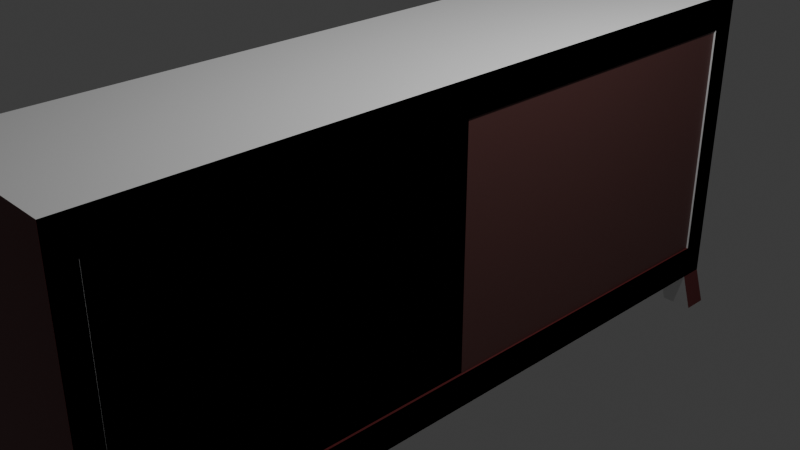 # Source: schrank.blend  (saved by Blender 4.3.34; exported with 4.5.12 LTS)
import bpy
from mathutils import Matrix  # noqa: F401  (used for matrix-valued properties, if any)

bpy.ops.wm.read_factory_settings(use_empty=True)
scene = bpy.context.scene
scene.name = 'Scene'

# ---- collections
col_collection = bpy.data.collections.new('Collection'); scene.collection.children.link(col_collection)

# ---- materials (node trees are filled in below, after node groups)
mat_material_001 = bpy.data.materials.new('Material.001')
mat_material_002 = bpy.data.materials.new('Material.002')

# ---- material node trees
mat_material_001.use_nodes = True; mat_material_001.node_tree.nodes.clear()
_N = mat_material_001.node_tree.nodes; _L = mat_material_001.node_tree.links
n0 = _N.new('ShaderNodeBsdfPrincipled'); n0.name = 'Principled BSDF'; n0.location = (10, 300)
n0.inputs[0].default_value = (0.1107, 0.01684, 0.01809, 1.0)
n1 = _N.new('ShaderNodeOutputMaterial'); n1.name = 'Material Output'; n1.location = (300, 300)
_L.new(n0.outputs[0], n1.inputs[0])
n1.is_active_output = True
mat_material_002.use_nodes = True; mat_material_002.node_tree.nodes.clear()
_N = mat_material_002.node_tree.nodes; _L = mat_material_002.node_tree.links
n0 = _N.new('ShaderNodeBsdfPrincipled'); n0.name = 'Principled BSDF'; n0.location = (10, 300)
n0.inputs[0].default_value = (0.07743, 0.0292, 0.02711, 1.0)
n1 = _N.new('ShaderNodeOutputMaterial'); n1.name = 'Material Output'; n1.location = (300, 300)
_L.new(n0.outputs[0], n1.inputs[0])
n1.is_active_output = True

# ---- world
world_world = bpy.data.worlds.new('World'); scene.world = world_world
world_world.use_nodes = True; world_world.node_tree.nodes.clear()
_N = world_world.node_tree.nodes; _L = world_world.node_tree.links
n0 = _N.new('ShaderNodeOutputWorld'); n0.name = 'World Output'; n0.location = (300, 300)
n1 = _N.new('ShaderNodeBackground'); n1.name = 'Background'; n1.location = (10, 300)
n1.inputs[0].default_value = (0.05088, 0.05088, 0.05088, 1.0)
_L.new(n1.outputs[0], n0.inputs[0])
n0.is_active_output = True
world_world.color = (0.05088, 0.05088, 0.05088)
world_world.sun_shadow_jitter_overblur = 0.0

# ---- cameras
cam_camera = bpy.data.cameras.new('Camera')
cam_camera.clip_end = 100.0
cam_camera.ortho_scale = 7.314

# ---- lights
light_light = bpy.data.lights.new('Light', 'POINT')
light_light.energy = 1000.0
light_light.shadow_soft_size = 0.1

# ---- meshes
me_cube_001 = bpy.data.meshes.new('Cube.001')
me_cube_001.from_pydata([(-1.0, -1.0, -1.0), (-1.0, -1.0, 1.0), (-1.0, 1.0, -1.0), (-1.0, 1.0, 1.0), (1.0, -1.0, -1.0), (1.0, -1.0, 1.0), (1.0, 1.0, -1.0), (1.0, 1.0, 1.0), (-1.0, -0.9386, -1.0), (-1.0, -0.9386, 1.0), (1.0, -0.9386, -1.0), (1.0, -0.9386, 1.0), (-1.0, 0.9331, 1.0), (1.0, 0.9331, -1.0), (-1.0, 0.9331, -1.0), (1.0, 0.9331, 1.0), (-1.0, -1.0, 0.782), (-1.0, 1.0, 0.782), (1.0, 1.0, 0.782), (1.0, -1.0, 0.782), (1.0, -0.9386, 0.782), (-1.0, -0.9386, 0.782), (1.0, 0.9331, 0.782), (-1.0, 0.9331, 0.782), (-1.0, 1.0, -0.7755), (1.0, 1.0, -0.7755), (1.0, -1.0, -0.7755), (1.0, -0.9386, -0.7755), (-1.0, -0.9386, -0.7755), (1.0, 0.9331, -0.7755), (-1.0, 0.9331, -0.7755), (-1.0, -1.0, -0.7755), (-0.9748, 0.9331, 0.782), (-0.9748, -0.9386, 0.782), (-0.9748, -0.9386, -0.7755), (-0.9748, 0.9331, -0.7755), (0.6428, 1.0, -1.0), (0.6428, 1.0, 1.0), (0.6428, -1.0, -1.0), (0.6428, -1.0, 1.0), (0.6428, -0.9386, 1.0), (0.6428, -0.9386, -1.0), (0.6428, 0.9331, -1.0), (0.6428, 0.9331, 1.0), (0.6428, -1.0, 0.782), (0.6428, 1.0, 0.782), (0.6428, 1.0, -0.7755), (0.6428, -1.0, -0.7755), (-0.5958, 1.0, -1.0), (-0.5958, -1.0, 1.0), (-0.5958, -0.9386, -1.0), (-0.5958, 0.9331, -1.0), (-0.5958, -1.0, 0.782), (-0.5958, -1.0, -0.7755), (-0.5958, 1.0, 1.0), (-0.5958, -1.0, -1.0), (-0.5958, -0.9386, 1.0), (-0.5958, 0.9331, 1.0), (-0.5958, 1.0, 0.782), (-0.5958, 1.0, -0.7755), (-1.04, -0.9577, -1.29), (-1.04, -1.021, -1.29), (1.022, 0.9721, -1.29), (1.022, 1.041, -1.29), (0.654, -1.021, -1.29), (1.022, -1.021, -1.29), (1.022, -0.9577, -1.29), (-0.6231, -0.9577, -1.29), (0.654, 1.041, -1.29), (0.654, -0.9577, -1.29), (0.654, 0.9721, -1.29), (-0.6231, -1.021, -1.29), (0.6176, -0.972, -0.9625), (0.6176, -0.972, 0.9625), (0.6176, 0.04197, -0.9625), (0.6176, 0.04197, 0.9625), (0.9718, -0.972, -0.9625), (0.9718, -0.972, 0.9625), (0.9718, 0.04197, -0.9625), (0.9718, 0.04197, 0.9625), (-0.5958, 1.032, -1.27), (-1.0, 1.032, -1.27), (-1.0, 0.9655, -1.27), (-0.5958, 0.9655, -1.27)], [], [(23, 12, 3, 17), (45, 37, 7, 18), (20, 11, 5, 19), (52, 49, 1, 16), (50, 55, 71, 67), (56, 9, 1, 49), (57, 12, 9, 56), (42, 13, 10, 41), (22, 15, 11, 20), (16, 1, 9, 21), (18, 7, 15, 22), (13, 42, 70, 62), (54, 3, 12, 57), (21, 9, 12, 23), (28, 21, 23, 30), (25, 18, 22, 29), (31, 16, 21, 28), (29, 22, 32, 35), (53, 52, 16, 31), (27, 20, 19, 26), (46, 45, 18, 25), (30, 23, 17, 24), (14, 30, 24, 2), (36, 46, 25, 6), (10, 27, 26, 4), (55, 53, 31, 0), (13, 29, 27, 10), (0, 31, 28, 8), (6, 25, 29, 13), (8, 28, 30, 14), (35, 32, 33, 34), (20, 27, 34, 33), (27, 29, 35, 34), (22, 20, 33, 32), (4, 26, 47, 38), (48, 59, 46, 36), (59, 58, 45, 46), (26, 19, 44, 47), (7, 37, 43, 15), (48, 36, 42, 51), (51, 42, 41, 50), (15, 43, 40, 11), (11, 40, 39, 5), (50, 41, 38, 55), (19, 5, 39, 44), (58, 54, 37, 45), (17, 3, 54, 58), (41, 10, 66, 69), (14, 51, 50, 8), (14, 2, 81, 82), (24, 17, 58, 59), (2, 24, 59, 48), (38, 47, 53, 55), (47, 44, 52, 53), (37, 54, 57, 43), (43, 57, 56, 40), (40, 56, 49, 39), (44, 39, 49, 52), (69, 66, 65, 64), (68, 63, 62, 70), (60, 67, 71, 61), (4, 38, 64, 65), (8, 50, 67, 60), (42, 36, 68, 70), (0, 8, 60, 61), (36, 6, 63, 68), (6, 13, 62, 63), (55, 0, 61, 71), (10, 4, 65, 66), (38, 41, 69, 64), (72, 73, 75, 74), (74, 75, 79, 78), (78, 79, 77, 76), (76, 77, 73, 72), (74, 78, 76, 72), (79, 75, 73, 77), (81, 80, 83, 82), (51, 14, 82, 83), (48, 51, 83, 80), (2, 48, 80, 81)])
_uv = me_cube_001.uv_layers.new(name='UVMap')
_uv.uv.foreach_set('vector', [0.5, 0.1875, 0.625, 0.1875, 0.625, 0.25, 0.5, 0.25, 0.5, 0.375, 0.625, 0.375, 0.625, 0.5, 0.5, 0.5, 0.5, 0.625, 0.625, 0.625, 0.625, 0.75, 0.5, 0.75, 0.5, 0.9375, 0.625, 0.9375, 0.625, 1.0, 0.5, 1.0, 0.1875, 0.625, 0.1875, 0.75, 0.1875, 0.75, 0.1875, 0.625, 0.8125, 0.625, 0.875, 0.625, 0.875, 0.75, 0.8125, 0.75, 0.8125, 0.5625, 0.875, 0.5625, 0.875, 0.625, 0.8125, 0.625, 0.25, 0.5625, 0.375, 0.5625, 0.375, 0.625, 0.25, 0.625, 0.5, 0.5625, 0.625, 0.5625, 0.625, 0.625, 0.5, 0.625, 0.5, 0.0, 0.625, 0.0, 0.625, 0.125, 0.5, 0.125, 0.5, 0.5, 0.625, 0.5, 0.625, 0.5625, 0.5, 0.5625, 0.375, 0.5625, 0.25, 0.5625, 0.25, 0.5625, 0.375, 0.5625, 0.8125, 0.5, 0.875, 0.5, 0.875, 0.5625, 0.8125, 0.5625, 0.5, 0.125, 0.625, 0.125, 0.625, 0.1875, 0.5, 0.1875, 0.4375, 0.125, 0.5, 0.125, 0.5, 0.1875, 0.4375, 0.1875, 0.4375, 0.5, 0.5, 0.5, 0.5, 0.5625, 0.4375, 0.5625, 0.4375, 0.0, 0.5, 0.0, 0.5, 0.125, 0.4375, 0.125, 0.4375, 0.5625, 0.5, 0.5625, 0.5, 0.5625, 0.4375, 0.5625, 0.4375, 0.9375, 0.5, 0.9375, 0.5, 1.0, 0.4375, 1.0, 0.4375, 0.625, 0.5, 0.625, 0.5, 0.75, 0.4375, 0.75, 0.4375, 0.375, 0.5, 0.375, 0.5, 0.5, 0.4375, 0.5, 0.4375, 0.1875, 0.5, 0.1875, 0.5, 0.25, 0.4375, 0.25, 0.375, 0.1875, 0.4375, 0.1875, 0.4375, 0.25, 0.375, 0.25, 0.375, 0.375, 0.4375, 0.375, 0.4375, 0.5, 0.375, 0.5, 0.375, 0.625, 0.4375, 0.625, 0.4375, 0.75, 0.375, 0.75, 0.375, 0.9375, 0.4375, 0.9375, 0.4375, 1.0, 0.375, 1.0, 0.375, 0.5625, 0.4375, 0.5625, 0.4375, 0.625, 0.375, 0.625, 0.375, 0.0, 0.4375, 0.0, 0.4375, 0.125, 0.375, 0.125, 0.375, 0.5, 0.4375, 0.5, 0.4375, 0.5625, 0.375, 0.5625, 0.375, 0.125, 0.4375, 0.125, 0.4375, 0.1875, 0.375, 0.1875, 0.4375, 0.5625, 0.5, 0.5625, 0.5, 0.625, 0.4375, 0.625, 0.5, 0.625, 0.4375, 0.625, 0.4375, 0.625, 0.5, 0.625, 0.4375, 0.625, 0.4375, 0.5625, 0.4375, 0.5625, 0.4375, 0.625, 0.5, 0.5625, 0.5, 0.625, 0.5, 0.625, 0.5, 0.5625, 0.375, 0.75, 0.4375, 0.75, 0.4375, 0.875, 0.375, 0.875, 0.375, 0.3125, 0.4375, 0.3125, 0.4375, 0.375, 0.375, 0.375, 0.4375, 0.3125, 0.5, 0.3125, 0.5, 0.375, 0.4375, 0.375, 0.4375, 0.75, 0.5, 0.75, 0.5, 0.875, 0.4375, 0.875, 0.625, 0.5, 0.75, 0.5, 0.75, 0.5625, 0.625, 0.5625, 0.1875, 0.5, 0.25, 0.5, 0.25, 0.5625, 0.1875, 0.5625, 0.1875, 0.5625, 0.25, 0.5625, 0.25, 0.625, 0.1875, 0.625, 0.625, 0.5625, 0.75, 0.5625, 0.75, 0.625, 0.625, 0.625, 0.625, 0.625, 0.75, 0.625, 0.75, 0.75, 0.625, 0.75, 0.1875, 0.625, 0.25, 0.625, 0.25, 0.75, 0.1875, 0.75, 0.5, 0.75, 0.625, 0.75, 0.625, 0.875, 0.5, 0.875, 0.5, 0.3125, 0.625, 0.3125, 0.625, 0.375, 0.5, 0.375, 0.5, 0.25, 0.625, 0.25, 0.625, 0.3125, 0.5, 0.3125, 0.25, 0.625, 0.375, 0.625, 0.375, 0.625, 0.25, 0.625, 0.125, 0.5625, 0.1875, 0.5625, 0.1875, 0.625, 0.125, 0.625, 0.375, 0.1875, 0.375, 0.25, 0.375, 0.25, 0.375, 0.1875, 0.4375, 0.25, 0.5, 0.25, 0.5, 0.3125, 0.4375, 0.3125, 0.375, 0.25, 0.4375, 0.25, 0.4375, 0.3125, 0.375, 0.3125, 0.375, 0.875, 0.4375, 0.875, 0.4375, 0.9375, 0.375, 0.9375, 0.4375, 0.875, 0.5, 0.875, 0.5, 0.9375, 0.4375, 0.9375, 0.75, 0.5, 0.8125, 0.5, 0.8125, 0.5625, 0.75, 0.5625, 0.75, 0.5625, 0.8125, 0.5625, 0.8125, 0.625, 0.75, 0.625, 0.75, 0.625, 0.8125, 0.625, 0.8125, 0.75, 0.75, 0.75, 0.5, 0.875, 0.625, 0.875, 0.625, 0.9375, 0.5, 0.9375, 0.25, 0.625, 0.375, 0.625, 0.375, 0.75, 0.25, 0.75, 0.25, 0.5, 0.375, 0.5, 0.375, 0.5625, 0.25, 0.5625, 0.125, 0.625, 0.1875, 0.625, 0.1875, 0.75, 0.125, 0.75, 0.375, 0.75, 0.375, 0.875, 0.375, 0.875, 0.375, 0.75, 0.125, 0.625, 0.1875, 0.625, 0.1875, 0.625, 0.125, 0.625, 0.25, 0.5625, 0.25, 0.5, 0.25, 0.5, 0.25, 0.5625, 0.375, 0.0, 0.375, 0.125, 0.375, 0.125, 0.375, 0.0, 0.375, 0.375, 0.375, 0.5, 0.375, 0.5, 0.375, 0.375, 0.375, 0.5, 0.375, 0.5625, 0.375, 0.5625, 0.375, 0.5, 0.375, 0.9375, 0.375, 1.0, 0.375, 1.0, 0.375, 0.9375, 0.375, 0.625, 0.375, 0.75, 0.375, 0.75, 0.375, 0.625, 0.25, 0.75, 0.25, 0.625, 0.25, 0.625, 0.25, 0.75, 0.375, 0.0, 0.625, 0.0, 0.625, 0.25, 0.375, 0.25, 0.375, 0.25, 0.625, 0.25, 0.625, 0.5, 0.375, 0.5, 0.375, 0.5, 0.625, 0.5, 0.625, 0.75, 0.375, 0.75, 0.375, 0.75, 0.625, 0.75, 0.625, 1.0, 0.375, 1.0, 0.125, 0.5, 0.375, 0.5, 0.375, 0.75, 0.125, 0.75, 0.625, 0.5, 0.875, 0.5, 0.875, 0.75, 0.625, 0.75, 0.125, 0.5, 0.1875, 0.5, 0.1875, 0.5625, 0.125, 0.5625, 0.1875, 0.5625, 0.125, 0.5625, 0.125, 0.5625, 0.1875, 0.5625, 0.1875, 0.5, 0.1875, 0.5625, 0.1875, 0.5625, 0.1875, 0.5, 0.375, 0.25, 0.375, 0.3125, 0.375, 0.3125, 0.375, 0.25])
me_cube_001.materials.append(mat_material_001)
me_cube_001.update()
me_cube_002 = bpy.data.meshes.new('Cube.002')
me_cube_002.from_pydata([(-1.0, -1.0, -1.0), (-1.0, -1.0, 1.0), (-1.0, 1.0, -1.0), (-1.0, 1.0, 1.0), (1.0, -1.0, -1.0), (1.0, -1.0, 1.0), (1.0, 1.0, -1.0), (1.0, 1.0, 1.0), (-1.0, -0.9386, -1.0), (-1.0, -0.9386, 1.0), (1.0, -0.9386, -1.0), (1.0, -0.9386, 1.0), (-1.0, 0.9331, 1.0), (1.0, 0.9331, -1.0), (-1.0, 0.9331, -1.0), (1.0, 0.9331, 1.0), (-1.0, -1.0, 0.782), (-1.0, 1.0, 0.782), (1.0, 1.0, 0.782), (1.0, -1.0, 0.782), (1.0, -0.9386, 0.782), (-1.0, -0.9386, 0.782), (1.0, 0.9331, 0.782), (-1.0, 0.9331, 0.782), (-1.0, 1.0, -0.7755), (1.0, 1.0, -0.7755), (1.0, -1.0, -0.7755), (1.0, -0.9386, -0.7755), (-1.0, -0.9386, -0.7755), (1.0, 0.9331, -0.7755), (-1.0, 0.9331, -0.7755), (-1.0, -1.0, -0.7755), (-0.9748, 0.9331, 0.782), (-0.9748, -0.9386, 0.782), (-0.9748, -0.9386, -0.7755), (-0.9748, 0.9331, -0.7755), (0.6428, 1.0, -1.0), (0.6428, 1.0, 1.0), (0.6428, -1.0, -1.0), (0.6428, -1.0, 1.0), (0.6428, -0.9386, 1.0), (0.6428, -0.9386, -1.0), (0.6428, 0.9331, -1.0), (0.6428, 0.9331, 1.0), (0.6428, -1.0, 0.782), (0.6428, 1.0, 0.782), (0.6428, 1.0, -0.7755), (0.6428, -1.0, -0.7755), (-0.5958, 1.0, -1.0), (-0.5958, -1.0, 1.0), (-0.5958, -0.9386, -1.0), (-0.5958, 0.9331, -1.0), (-0.5958, -1.0, 0.782), (-0.5958, -1.0, -0.7755), (-0.5958, 1.0, 1.0), (-0.5958, -1.0, -1.0), (-0.5958, -0.9386, 1.0), (-0.5958, 0.9331, 1.0), (-0.5958, 1.0, 0.782), (-0.5958, 1.0, -0.7755), (-1.04, -0.9577, -1.29), (-1.04, -1.021, -1.29), (1.022, 0.9721, -1.29), (1.022, 1.041, -1.29), (0.654, -1.021, -1.29), (1.022, -1.021, -1.29), (1.022, -0.9577, -1.29), (-0.6231, -0.9577, -1.29), (0.654, 1.041, -1.29), (0.654, -0.9577, -1.29), (0.654, 0.9721, -1.29), (-0.6231, -1.021, -1.29), (0.6176, -0.972, -0.9625), (0.6176, -0.972, 0.9625), (0.6176, 0.04197, -0.9625), (0.6176, 0.04197, 0.9625), (0.9718, -0.972, -0.9625), (0.9718, -0.972, 0.9625), (0.9718, 0.04197, -0.9625), (0.9718, 0.04197, 0.9625)], [], [(23, 12, 3, 17), (45, 37, 7, 18), (20, 11, 5, 19), (52, 49, 1, 16), (50, 55, 71, 67), (56, 9, 1, 49), (57, 12, 9, 56), (42, 13, 10, 41), (22, 15, 11, 20), (16, 1, 9, 21), (18, 7, 15, 22), (13, 42, 70, 62), (54, 3, 12, 57), (21, 9, 12, 23), (28, 21, 23, 30), (25, 18, 22, 29), (31, 16, 21, 28), (29, 22, 32, 35), (53, 52, 16, 31), (27, 20, 19, 26), (46, 45, 18, 25), (30, 23, 17, 24), (14, 30, 24, 2), (36, 46, 25, 6), (10, 27, 26, 4), (55, 53, 31, 0), (13, 29, 27, 10), (0, 31, 28, 8), (6, 25, 29, 13), (8, 28, 30, 14), (35, 32, 33, 34), (20, 27, 34, 33), (27, 29, 35, 34), (22, 20, 33, 32), (4, 26, 47, 38), (48, 59, 46, 36), (59, 58, 45, 46), (26, 19, 44, 47), (7, 37, 43, 15), (48, 36, 42, 51), (51, 42, 41, 50), (15, 43, 40, 11), (11, 40, 39, 5), (50, 41, 38, 55), (19, 5, 39, 44), (58, 54, 37, 45), (17, 3, 54, 58), (41, 10, 66, 69), (14, 51, 50, 8), (2, 48, 51, 14), (24, 17, 58, 59), (2, 24, 59, 48), (38, 47, 53, 55), (47, 44, 52, 53), (37, 54, 57, 43), (43, 57, 56, 40), (40, 56, 49, 39), (44, 39, 49, 52), (69, 66, 65, 64), (68, 63, 62, 70), (60, 67, 71, 61), (4, 38, 64, 65), (8, 50, 67, 60), (42, 36, 68, 70), (0, 8, 60, 61), (36, 6, 63, 68), (6, 13, 62, 63), (55, 0, 61, 71), (10, 4, 65, 66), (38, 41, 69, 64), (72, 73, 75, 74), (74, 75, 79, 78), (78, 79, 77, 76), (76, 77, 73, 72), (74, 78, 76, 72), (79, 75, 73, 77)])
_uv = me_cube_002.uv_layers.new(name='UVMap')
_uv.uv.foreach_set('vector', [0.5, 0.1875, 0.625, 0.1875, 0.625, 0.25, 0.5, 0.25, 0.5, 0.375, 0.625, 0.375, 0.625, 0.5, 0.5, 0.5, 0.5, 0.625, 0.625, 0.625, 0.625, 0.75, 0.5, 0.75, 0.5, 0.9375, 0.625, 0.9375, 0.625, 1.0, 0.5, 1.0, 0.1875, 0.625, 0.1875, 0.75, 0.1875, 0.75, 0.1875, 0.625, 0.8125, 0.625, 0.875, 0.625, 0.875, 0.75, 0.8125, 0.75, 0.8125, 0.5625, 0.875, 0.5625, 0.875, 0.625, 0.8125, 0.625, 0.25, 0.5625, 0.375, 0.5625, 0.375, 0.625, 0.25, 0.625, 0.5, 0.5625, 0.625, 0.5625, 0.625, 0.625, 0.5, 0.625, 0.5, 0.0, 0.625, 0.0, 0.625, 0.125, 0.5, 0.125, 0.5, 0.5, 0.625, 0.5, 0.625, 0.5625, 0.5, 0.5625, 0.375, 0.5625, 0.25, 0.5625, 0.25, 0.5625, 0.375, 0.5625, 0.8125, 0.5, 0.875, 0.5, 0.875, 0.5625, 0.8125, 0.5625, 0.5, 0.125, 0.625, 0.125, 0.625, 0.1875, 0.5, 0.1875, 0.4375, 0.125, 0.5, 0.125, 0.5, 0.1875, 0.4375, 0.1875, 0.4375, 0.5, 0.5, 0.5, 0.5, 0.5625, 0.4375, 0.5625, 0.4375, 0.0, 0.5, 0.0, 0.5, 0.125, 0.4375, 0.125, 0.4375, 0.5625, 0.5, 0.5625, 0.5, 0.5625, 0.4375, 0.5625, 0.4375, 0.9375, 0.5, 0.9375, 0.5, 1.0, 0.4375, 1.0, 0.4375, 0.625, 0.5, 0.625, 0.5, 0.75, 0.4375, 0.75, 0.4375, 0.375, 0.5, 0.375, 0.5, 0.5, 0.4375, 0.5, 0.4375, 0.1875, 0.5, 0.1875, 0.5, 0.25, 0.4375, 0.25, 0.375, 0.1875, 0.4375, 0.1875, 0.4375, 0.25, 0.375, 0.25, 0.375, 0.375, 0.4375, 0.375, 0.4375, 0.5, 0.375, 0.5, 0.375, 0.625, 0.4375, 0.625, 0.4375, 0.75, 0.375, 0.75, 0.375, 0.9375, 0.4375, 0.9375, 0.4375, 1.0, 0.375, 1.0, 0.375, 0.5625, 0.4375, 0.5625, 0.4375, 0.625, 0.375, 0.625, 0.375, 0.0, 0.4375, 0.0, 0.4375, 0.125, 0.375, 0.125, 0.375, 0.5, 0.4375, 0.5, 0.4375, 0.5625, 0.375, 0.5625, 0.375, 0.125, 0.4375, 0.125, 0.4375, 0.1875, 0.375, 0.1875, 0.4375, 0.5625, 0.5, 0.5625, 0.5, 0.625, 0.4375, 0.625, 0.5, 0.625, 0.4375, 0.625, 0.4375, 0.625, 0.5, 0.625, 0.4375, 0.625, 0.4375, 0.5625, 0.4375, 0.5625, 0.4375, 0.625, 0.5, 0.5625, 0.5, 0.625, 0.5, 0.625, 0.5, 0.5625, 0.375, 0.75, 0.4375, 0.75, 0.4375, 0.875, 0.375, 0.875, 0.375, 0.3125, 0.4375, 0.3125, 0.4375, 0.375, 0.375, 0.375, 0.4375, 0.3125, 0.5, 0.3125, 0.5, 0.375, 0.4375, 0.375, 0.4375, 0.75, 0.5, 0.75, 0.5, 0.875, 0.4375, 0.875, 0.625, 0.5, 0.75, 0.5, 0.75, 0.5625, 0.625, 0.5625, 0.1875, 0.5, 0.25, 0.5, 0.25, 0.5625, 0.1875, 0.5625, 0.1875, 0.5625, 0.25, 0.5625, 0.25, 0.625, 0.1875, 0.625, 0.625, 0.5625, 0.75, 0.5625, 0.75, 0.625, 0.625, 0.625, 0.625, 0.625, 0.75, 0.625, 0.75, 0.75, 0.625, 0.75, 0.1875, 0.625, 0.25, 0.625, 0.25, 0.75, 0.1875, 0.75, 0.5, 0.75, 0.625, 0.75, 0.625, 0.875, 0.5, 0.875, 0.5, 0.3125, 0.625, 0.3125, 0.625, 0.375, 0.5, 0.375, 0.5, 0.25, 0.625, 0.25, 0.625, 0.3125, 0.5, 0.3125, 0.25, 0.625, 0.375, 0.625, 0.375, 0.625, 0.25, 0.625, 0.125, 0.5625, 0.1875, 0.5625, 0.1875, 0.625, 0.125, 0.625, 0.125, 0.5, 0.1875, 0.5, 0.1875, 0.5625, 0.125, 0.5625, 0.4375, 0.25, 0.5, 0.25, 0.5, 0.3125, 0.4375, 0.3125, 0.375, 0.25, 0.4375, 0.25, 0.4375, 0.3125, 0.375, 0.3125, 0.375, 0.875, 0.4375, 0.875, 0.4375, 0.9375, 0.375, 0.9375, 0.4375, 0.875, 0.5, 0.875, 0.5, 0.9375, 0.4375, 0.9375, 0.75, 0.5, 0.8125, 0.5, 0.8125, 0.5625, 0.75, 0.5625, 0.75, 0.5625, 0.8125, 0.5625, 0.8125, 0.625, 0.75, 0.625, 0.75, 0.625, 0.8125, 0.625, 0.8125, 0.75, 0.75, 0.75, 0.5, 0.875, 0.625, 0.875, 0.625, 0.9375, 0.5, 0.9375, 0.25, 0.625, 0.375, 0.625, 0.375, 0.75, 0.25, 0.75, 0.25, 0.5, 0.375, 0.5, 0.375, 0.5625, 0.25, 0.5625, 0.125, 0.625, 0.1875, 0.625, 0.1875, 0.75, 0.125, 0.75, 0.375, 0.75, 0.375, 0.875, 0.375, 0.875, 0.375, 0.75, 0.125, 0.625, 0.1875, 0.625, 0.1875, 0.625, 0.125, 0.625, 0.25, 0.5625, 0.25, 0.5, 0.25, 0.5, 0.25, 0.5625, 0.375, 0.0, 0.375, 0.125, 0.375, 0.125, 0.375, 0.0, 0.375, 0.375, 0.375, 0.5, 0.375, 0.5, 0.375, 0.375, 0.375, 0.5, 0.375, 0.5625, 0.375, 0.5625, 0.375, 0.5, 0.375, 0.9375, 0.375, 1.0, 0.375, 1.0, 0.375, 0.9375, 0.375, 0.625, 0.375, 0.75, 0.375, 0.75, 0.375, 0.625, 0.25, 0.75, 0.25, 0.625, 0.25, 0.625, 0.25, 0.75, 0.375, 0.0, 0.625, 0.0, 0.625, 0.25, 0.375, 0.25, 0.375, 0.25, 0.625, 0.25, 0.625, 0.5, 0.375, 0.5, 0.375, 0.5, 0.625, 0.5, 0.625, 0.75, 0.375, 0.75, 0.375, 0.75, 0.625, 0.75, 0.625, 1.0, 0.375, 1.0, 0.125, 0.5, 0.375, 0.5, 0.375, 0.75, 0.125, 0.75, 0.625, 0.5, 0.875, 0.5, 0.875, 0.75, 0.625, 0.75])
me_cube_002.update()
me_cube_003 = bpy.data.meshes.new('Cube.003')
me_cube_003.from_pydata([(0.6176, -0.972, -0.9625), (0.6176, -0.972, 0.9625), (0.6176, 0.04197, -0.9625), (0.6176, 0.04197, 0.9625), (0.9718, -0.972, -0.9625), (0.9718, -0.972, 0.9625), (0.9718, 0.04197, -0.9625), (0.9718, 0.04197, 0.9625)], [], [(0, 1, 3, 2), (2, 3, 7, 6), (6, 7, 5, 4), (4, 5, 1, 0), (2, 6, 4, 0), (7, 3, 1, 5)])
_uv = me_cube_003.uv_layers.new(name='UVMap')
_uv.uv.foreach_set('vector', [0.375, 0.0, 0.625, 0.0, 0.625, 0.25, 0.375, 0.25, 0.375, 0.25, 0.625, 0.25, 0.625, 0.5, 0.375, 0.5, 0.375, 0.5, 0.625, 0.5, 0.625, 0.75, 0.375, 0.75, 0.375, 0.75, 0.625, 0.75, 0.625, 1.0, 0.375, 1.0, 0.125, 0.5, 0.375, 0.5, 0.375, 0.75, 0.125, 0.75, 0.625, 0.5, 0.875, 0.5, 0.875, 0.75, 0.625, 0.75])
me_cube_003.materials.append(mat_material_002)
me_cube_003.update()

# ---- objects
ob_light = bpy.data.objects.new('Light', light_light)
ob_camera = bpy.data.objects.new('Camera', cam_camera)
ob_cube = bpy.data.objects.new('Cube', me_cube_001)
ob_cube_001 = bpy.data.objects.new('Cube.001', me_cube_002)
ob_cube_002 = bpy.data.objects.new('Cube.002', me_cube_003)

# ---- transforms, parenting, visibility, modifiers, constraints
ob_light.parent = ob_cube_001
ob_light.matrix_parent_inverse = Matrix(((1.0, -0.0, 0.0, -0.0), (-0.0, 0.2384, -0.0, 0.0), (0.0, -0.0, 0.5675, -0.0), (-0.0, 0.0, -0.0, 1.0)))
ob_light.location = (4.076, 1.005, 5.904)
ob_light.rotation_euler = (0.6503, 0.05522, 1.866)
ob_light.lock_rotations_4d = False
ob_light.empty_display_type = 'ARROWS'
ob_light.color = (0.0, 0.0, 0.0, 0.0)
ob_light.lineart.crease_threshold = 0.0
ob_camera.location = (7.359, -6.926, 4.958)
ob_camera.rotation_euler = (1.109, 0.0, 0.8149)
ob_camera.lock_rotations_4d = False
ob_camera.empty_display_type = 'ARROWS'
ob_camera.color = (0.0, 0.0, 0.0, 0.0)
ob_camera.display_type = 'WIRE'
ob_camera.lineart.crease_threshold = 0.0
ob_cube.parent = ob_cube_002
ob_cube.matrix_parent_inverse = Matrix(((1.0, -0.0, 0.0, -0.006399), (-0.0, 0.2384, -0.0, -0.9574), (0.0, -0.0, 0.5675, -0.02134), (-0.0, 0.0, -0.0, 1.0)))
ob_cube.location = (0.0, 0.0, 0.0)
ob_cube.scale = (1.0, 4.195, 1.762)
ob_cube_001.location = (0.0, 0.0, 0.0)
ob_cube_001.scale = (1.0, 4.195, 1.762)
ob_cube_002.parent = ob_cube_001
ob_cube_002.matrix_parent_inverse = Matrix(((1.0, -0.0, 0.0, -0.0), (-0.0, 0.2384, -0.0, 0.0), (0.0, -0.0, 0.5675, -0.0), (-0.0, 0.0, -0.0, 1.0)))
ob_cube_002.location = (0.006399, 4.016, 0.0376)
ob_cube_002.scale = (1.0, 4.195, 1.762)

# ---- collection membership
col_collection.objects.link(ob_light)
col_collection.objects.link(ob_camera)
col_collection.objects.link(ob_cube)
col_collection.objects.link(ob_cube_001)
col_collection.objects.link(ob_cube_002)

# ---- scene / render settings (as saved in the file)
scene.camera = ob_camera
scene.frame_start = 1; scene.frame_end = 250; scene.frame_set(1)
scene.render.engine = 'BLENDER_EEVEE_NEXT'
bpy.context.view_layer.update()
